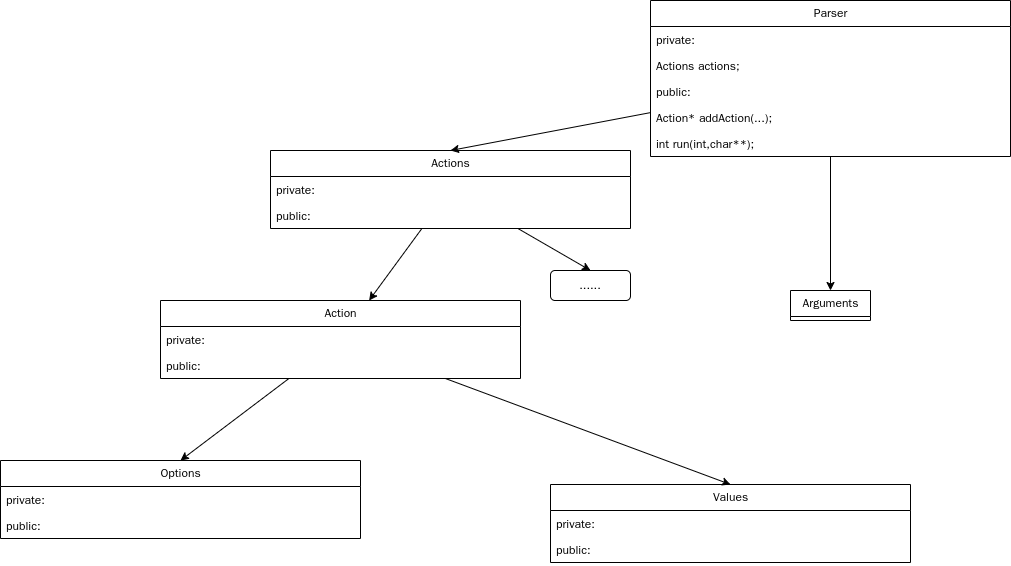

The diagram above was exported from draw.io. Its source (the exported page's mxGraphModel, read from the mxfile embedded in the PNG):
<mxGraphModel dx="5009" dy="839" grid="1" gridSize="10" guides="1" tooltips="1" connect="1" arrows="1" fold="1" page="1" pageScale="1" pageWidth="1920" pageHeight="1200" math="0" shadow="0">
  <root>
    <mxCell id="0" />
    <mxCell id="1" parent="0" />
    <mxCell id="32" value="Values" style="swimlane;fontStyle=0;childLayout=stackLayout;horizontal=1;startSize=26;fillColor=none;horizontalStack=0;resizeParent=1;resizeParentMax=0;resizeLast=0;collapsible=1;marginBottom=0;html=1;" parent="1" vertex="1">
      <mxGeometry x="-1380" y="524" width="360" height="78" as="geometry">
        <mxRectangle x="-1380" y="524" width="80" height="30" as="alternateBounds" />
      </mxGeometry>
    </mxCell>
    <mxCell id="33" value="private:" style="text;strokeColor=none;fillColor=none;align=left;verticalAlign=top;spacingLeft=4;spacingRight=4;overflow=hidden;rotatable=0;points=[[0,0.5],[1,0.5]];portConstraint=eastwest;whiteSpace=wrap;html=1;" parent="32" vertex="1">
      <mxGeometry y="26" width="360" height="26" as="geometry" />
    </mxCell>
    <mxCell id="34" value="public:" style="text;strokeColor=none;fillColor=none;align=left;verticalAlign=top;spacingLeft=4;spacingRight=4;overflow=hidden;rotatable=0;points=[[0,0.5],[1,0.5]];portConstraint=eastwest;whiteSpace=wrap;html=1;" parent="32" vertex="1">
      <mxGeometry y="52" width="360" height="26" as="geometry" />
    </mxCell>
    <mxCell id="60" style="edgeStyle=none;html=1;" parent="1" source="36" target="50" edge="1">
      <mxGeometry relative="1" as="geometry" />
    </mxCell>
    <mxCell id="62" style="edgeStyle=none;html=1;entryX=0.5;entryY=0;entryDx=0;entryDy=0;" parent="1" source="36" target="61" edge="1">
      <mxGeometry relative="1" as="geometry" />
    </mxCell>
    <mxCell id="36" value="Actions" style="swimlane;fontStyle=0;childLayout=stackLayout;horizontal=1;startSize=26;fillColor=none;horizontalStack=0;resizeParent=1;resizeParentMax=0;resizeLast=0;collapsible=1;marginBottom=0;html=1;" parent="1" vertex="1">
      <mxGeometry x="-1660" y="190" width="360" height="78" as="geometry">
        <mxRectangle x="-1530" y="260" width="80" height="30" as="alternateBounds" />
      </mxGeometry>
    </mxCell>
    <mxCell id="37" value="private:" style="text;strokeColor=none;fillColor=none;align=left;verticalAlign=top;spacingLeft=4;spacingRight=4;overflow=hidden;rotatable=0;points=[[0,0.5],[1,0.5]];portConstraint=eastwest;whiteSpace=wrap;html=1;" parent="36" vertex="1">
      <mxGeometry y="26" width="360" height="26" as="geometry" />
    </mxCell>
    <mxCell id="38" value="public:" style="text;strokeColor=none;fillColor=none;align=left;verticalAlign=top;spacingLeft=4;spacingRight=4;overflow=hidden;rotatable=0;points=[[0,0.5],[1,0.5]];portConstraint=eastwest;whiteSpace=wrap;html=1;" parent="36" vertex="1">
      <mxGeometry y="52" width="360" height="26" as="geometry" />
    </mxCell>
    <mxCell id="39" value="Options" style="swimlane;fontStyle=0;childLayout=stackLayout;horizontal=1;startSize=26;fillColor=none;horizontalStack=0;resizeParent=1;resizeParentMax=0;resizeLast=0;collapsible=1;marginBottom=0;html=1;" parent="1" vertex="1">
      <mxGeometry x="-1930" y="500" width="360" height="78" as="geometry">
        <mxRectangle x="-1800" y="500" width="80" height="30" as="alternateBounds" />
      </mxGeometry>
    </mxCell>
    <mxCell id="40" value="private:" style="text;strokeColor=none;fillColor=none;align=left;verticalAlign=top;spacingLeft=4;spacingRight=4;overflow=hidden;rotatable=0;points=[[0,0.5],[1,0.5]];portConstraint=eastwest;whiteSpace=wrap;html=1;" parent="39" vertex="1">
      <mxGeometry y="26" width="360" height="26" as="geometry" />
    </mxCell>
    <mxCell id="41" value="public:" style="text;strokeColor=none;fillColor=none;align=left;verticalAlign=top;spacingLeft=4;spacingRight=4;overflow=hidden;rotatable=0;points=[[0,0.5],[1,0.5]];portConstraint=eastwest;whiteSpace=wrap;html=1;" parent="39" vertex="1">
      <mxGeometry y="52" width="360" height="26" as="geometry" />
    </mxCell>
    <mxCell id="58" style="edgeStyle=none;html=1;entryX=0.5;entryY=0;entryDx=0;entryDy=0;" parent="1" source="42" target="36" edge="1">
      <mxGeometry relative="1" as="geometry" />
    </mxCell>
    <mxCell id="66" style="edgeStyle=none;html=1;entryX=0.5;entryY=0;entryDx=0;entryDy=0;" parent="1" source="42" target="45" edge="1">
      <mxGeometry relative="1" as="geometry" />
    </mxCell>
    <mxCell id="42" value="Parser" style="swimlane;fontStyle=0;childLayout=stackLayout;horizontal=1;startSize=26;fillColor=none;horizontalStack=0;resizeParent=1;resizeParentMax=0;resizeLast=0;collapsible=1;marginBottom=0;html=1;" parent="1" vertex="1">
      <mxGeometry x="-1280" y="40" width="360" height="156" as="geometry">
        <mxRectangle x="-1360" y="70" width="90" height="30" as="alternateBounds" />
      </mxGeometry>
    </mxCell>
    <mxCell id="43" value="private:" style="text;strokeColor=none;fillColor=none;align=left;verticalAlign=top;spacingLeft=4;spacingRight=4;overflow=hidden;rotatable=0;points=[[0,0.5],[1,0.5]];portConstraint=eastwest;whiteSpace=wrap;html=1;" parent="42" vertex="1">
      <mxGeometry y="26" width="360" height="26" as="geometry" />
    </mxCell>
    <mxCell id="67" value="Actions actions;" style="text;strokeColor=none;fillColor=none;align=left;verticalAlign=top;spacingLeft=4;spacingRight=4;overflow=hidden;rotatable=0;points=[[0,0.5],[1,0.5]];portConstraint=eastwest;whiteSpace=wrap;html=1;" parent="42" vertex="1">
      <mxGeometry y="52" width="360" height="26" as="geometry" />
    </mxCell>
    <mxCell id="44" value="public:" style="text;strokeColor=none;fillColor=none;align=left;verticalAlign=top;spacingLeft=4;spacingRight=4;overflow=hidden;rotatable=0;points=[[0,0.5],[1,0.5]];portConstraint=eastwest;whiteSpace=wrap;html=1;" parent="42" vertex="1">
      <mxGeometry y="78" width="360" height="26" as="geometry" />
    </mxCell>
    <mxCell id="68" value="Action* addAction(...);" style="text;strokeColor=none;fillColor=none;align=left;verticalAlign=top;spacingLeft=4;spacingRight=4;overflow=hidden;rotatable=0;points=[[0,0.5],[1,0.5]];portConstraint=eastwest;whiteSpace=wrap;html=1;" parent="42" vertex="1">
      <mxGeometry y="104" width="360" height="26" as="geometry" />
    </mxCell>
    <mxCell id="69" value="int run(int,char**);" style="text;strokeColor=none;fillColor=none;align=left;verticalAlign=top;spacingLeft=4;spacingRight=4;overflow=hidden;rotatable=0;points=[[0,0.5],[1,0.5]];portConstraint=eastwest;whiteSpace=wrap;html=1;" parent="42" vertex="1">
      <mxGeometry y="130" width="360" height="26" as="geometry" />
    </mxCell>
    <mxCell id="45" value="Arguments" style="swimlane;fontStyle=0;childLayout=stackLayout;horizontal=1;startSize=26;fillColor=none;horizontalStack=0;resizeParent=1;resizeParentMax=0;resizeLast=0;collapsible=1;marginBottom=0;html=1;" parent="1" vertex="1" collapsed="1">
      <mxGeometry x="-1140" y="330" width="80" height="30" as="geometry">
        <mxRectangle x="-1030" y="410" width="360" height="78" as="alternateBounds" />
      </mxGeometry>
    </mxCell>
    <mxCell id="46" value="private:" style="text;strokeColor=none;fillColor=none;align=left;verticalAlign=top;spacingLeft=4;spacingRight=4;overflow=hidden;rotatable=0;points=[[0,0.5],[1,0.5]];portConstraint=eastwest;whiteSpace=wrap;html=1;" parent="45" vertex="1">
      <mxGeometry y="26" width="360" height="26" as="geometry" />
    </mxCell>
    <mxCell id="47" value="public:" style="text;strokeColor=none;fillColor=none;align=left;verticalAlign=top;spacingLeft=4;spacingRight=4;overflow=hidden;rotatable=0;points=[[0,0.5],[1,0.5]];portConstraint=eastwest;whiteSpace=wrap;html=1;" parent="45" vertex="1">
      <mxGeometry y="52" width="360" height="26" as="geometry" />
    </mxCell>
    <mxCell id="64" style="edgeStyle=none;html=1;entryX=0.5;entryY=0;entryDx=0;entryDy=0;" parent="1" source="50" target="39" edge="1">
      <mxGeometry relative="1" as="geometry" />
    </mxCell>
    <mxCell id="65" style="edgeStyle=none;html=1;entryX=0.5;entryY=0;entryDx=0;entryDy=0;" parent="1" source="50" target="32" edge="1">
      <mxGeometry relative="1" as="geometry" />
    </mxCell>
    <mxCell id="50" value="Action" style="swimlane;fontStyle=0;childLayout=stackLayout;horizontal=1;startSize=26;fillColor=none;horizontalStack=0;resizeParent=1;resizeParentMax=0;resizeLast=0;collapsible=1;marginBottom=0;html=1;" parent="1" vertex="1">
      <mxGeometry x="-1770" y="340" width="360" height="78" as="geometry">
        <mxRectangle x="-1630" y="360" width="80" height="30" as="alternateBounds" />
      </mxGeometry>
    </mxCell>
    <mxCell id="51" value="private:" style="text;strokeColor=none;fillColor=none;align=left;verticalAlign=top;spacingLeft=4;spacingRight=4;overflow=hidden;rotatable=0;points=[[0,0.5],[1,0.5]];portConstraint=eastwest;whiteSpace=wrap;html=1;" parent="50" vertex="1">
      <mxGeometry y="26" width="360" height="26" as="geometry" />
    </mxCell>
    <mxCell id="52" value="public:" style="text;strokeColor=none;fillColor=none;align=left;verticalAlign=top;spacingLeft=4;spacingRight=4;overflow=hidden;rotatable=0;points=[[0,0.5],[1,0.5]];portConstraint=eastwest;whiteSpace=wrap;html=1;" parent="50" vertex="1">
      <mxGeometry y="52" width="360" height="26" as="geometry" />
    </mxCell>
    <mxCell id="61" value="......" style="rounded=1;whiteSpace=wrap;html=1;" parent="1" vertex="1">
      <mxGeometry x="-1380" y="310" width="80" height="30" as="geometry" />
    </mxCell>
  </root>
</mxGraphModel>